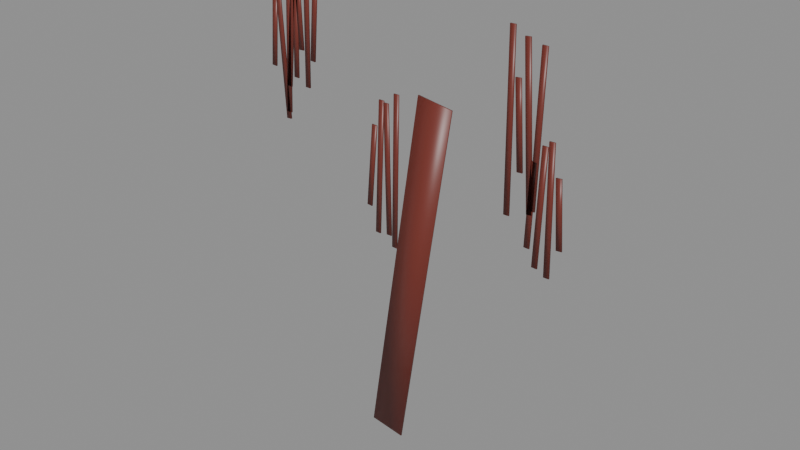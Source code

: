 # Source: wall_bloodsmear.blend  (saved by Blender 5.0.119; exported with 4.5.12 LTS)
import bpy
from mathutils import Matrix  # noqa: F401  (used for matrix-valued properties, if any)

bpy.ops.wm.read_factory_settings(use_empty=True)
scene = bpy.context.scene
scene.name = 'Scene'

# ---- materials (node trees are filled in below, after node groups)
mat_blood_dry = bpy.data.materials.new('blood_dry')
mat_blood_dry.diffuse_color = (0.18, 0.03, 0.02, 1.0)

# ---- material node trees
mat_blood_dry.use_nodes = True; mat_blood_dry.node_tree.nodes.clear()
_N = mat_blood_dry.node_tree.nodes; _L = mat_blood_dry.node_tree.links
n0 = _N.new('ShaderNodeBsdfPrincipled'); n0.name = 'Principled BSDF'; n0.location = (-200, 100)
n0.inputs[0].default_value = (0.18, 0.03, 0.02, 1.0)
n0.inputs[2].default_value = 0.4
n0.inputs[4].default_value = 0.9
n1 = _N.new('ShaderNodeOutputMaterial'); n1.name = 'Material Output'; n1.location = (200, 100)
_L.new(n0.outputs[0], n1.inputs[0])
n1.is_active_output = True

# ---- meshes
me_wall_bloodsmear = bpy.data.meshes.new('wall_bloodsmear')
me_wall_bloodsmear.from_pydata([(-0.009, -0.002, -0.1332), (-0.009, -0.002, 0.1332), (-0.009, 0.002, -0.1332), (-0.009, 0.002, 0.1332), (0.009, -0.002, -0.1332), (0.009, -0.002, 0.1332), (0.009, 0.002, -0.1332), (0.009, 0.002, 0.1332), (0.03055, -0.002, -0.2133), (0.01126, -0.002, 0.2174), (0.03055, 0.002, -0.2133), (0.01126, 0.002, 0.2174), (0.04853, -0.002, -0.2125), (0.02925, -0.002, 0.2183), (0.04853, 0.002, -0.2125), (0.02925, 0.002, 0.2183), (0.07314, -0.002, -0.2054), (0.02855, -0.002, 0.2134), (0.07314, 0.002, -0.2054), (0.02855, 0.002, 0.2134), (0.09104, -0.002, -0.2035), (0.04645, -0.002, 0.2153), (0.09104, 0.002, -0.2035), (0.04645, 0.002, 0.2153), (0.09732, -0.002, -0.2389), (0.0641, -0.002, 0.2526), (0.09732, 0.002, -0.2389), (0.0641, 0.002, 0.2526), (0.1153, -0.002, -0.2377), (0.08206, -0.002, 0.2538), (0.1153, 0.002, -0.2377), (0.08206, 0.002, 0.2538), (0.4736, -0.002, 0.02983), (0.4229, -0.002, 0.5631), (0.4736, 0.002, 0.02983), (0.4229, 0.002, 0.5631), (0.4915, -0.002, 0.03153), (0.4408, -0.002, 0.5648), (0.4915, 0.002, 0.03153), (0.4408, 0.002, 0.5648), (0.4982, -0.002, 0.169), (0.4583, -0.002, 0.4279), (0.4982, 0.002, 0.169), (0.4583, 0.002, 0.4279), (0.5159, -0.002, 0.1717), (0.4761, -0.002, 0.4307), (0.5159, 0.002, 0.1717), (0.4761, 0.002, 0.4307), (0.5445, -0.002, 0.05904), (0.4717, -0.002, 0.5429), (0.5445, 0.002, 0.05904), (0.4717, 0.002, 0.5429), (0.5623, -0.002, 0.06172), (0.4895, -0.002, 0.5455), (0.5623, 0.002, 0.06172), (0.4895, 0.002, 0.5455), (0.5514, -0.002, 0.07371), (0.5244, -0.002, 0.5348), (0.5514, 0.002, 0.07371), (0.5244, 0.002, 0.5348), (0.5694, -0.002, 0.07477), (0.5424, -0.002, 0.5358), (0.5694, 0.002, 0.07477), (0.5424, 0.002, 0.5358), (-0.42, -0.002, 0.1924), (-0.422, -0.002, 0.4056), (-0.42, 0.002, 0.1924), (-0.422, 0.002, 0.4056), (-0.402, -0.002, 0.1926), (-0.404, -0.002, 0.4058), (-0.402, 0.002, 0.1926), (-0.404, 0.002, 0.4058), (-0.3537, -0.002, 0.03475), (-0.4283, -0.002, 0.566), (-0.3537, 0.002, 0.03475), (-0.4283, 0.002, 0.566), (-0.3358, -0.002, 0.03726), (-0.4105, -0.002, 0.5685), (-0.3358, 0.002, 0.03726), (-0.4105, 0.002, 0.5685), (-0.3523, -0.002, 0.05867), (-0.3701, -0.002, 0.5488), (-0.3523, 0.002, 0.05867), (-0.3701, 0.002, 0.5488), (-0.3343, -0.002, 0.05932), (-0.3521, -0.002, 0.5495), (-0.3343, 0.002, 0.05932), (-0.3521, 0.002, 0.5495), (-0.3252, -0.002, 0.1813), (-0.3374, -0.002, 0.431), (-0.3252, 0.002, 0.1813), (-0.3374, 0.002, 0.431), (-0.3072, -0.002, 0.1822), (-0.3194, -0.002, 0.4319), (-0.3072, 0.002, 0.1822), (-0.3194, 0.002, 0.4319), (-0.3536, -0.002, 0.1449), (-0.3474, -0.002, 0.6204), (-0.3536, 0.002, 0.1449), (-0.3474, 0.002, 0.6204), (-0.3356, -0.002, 0.1447), (-0.3294, -0.002, 0.6202), (-0.3356, 0.002, 0.1447), (-0.3294, 0.002, 0.6202), (-0.3074, -0.002, 0.2741), (-0.3337, -0.002, 0.4939), (-0.3074, 0.002, 0.2741), (-0.3337, 0.002, 0.4939), (-0.2895, -0.002, 0.2762), (-0.3158, -0.002, 0.496), (-0.2895, 0.002, 0.2762), (-0.3158, 0.002, 0.496), (-0.277, -0.002, 0.1634), (-0.3044, -0.002, 0.6106), (-0.277, 0.002, 0.1634), (-0.3044, 0.002, 0.6106), (-0.259, -0.002, 0.1645), (-0.2864, -0.002, 0.6117), (-0.259, 0.002, 0.1645), (-0.2864, 0.002, 0.6117), (-0.2601, -0.002, 0.2536), (-0.2615, -0.002, 0.5264), (-0.2601, 0.002, 0.2536), (-0.2615, 0.002, 0.5264), (-0.2421, -0.002, 0.2536), (-0.2435, -0.002, 0.5265), (-0.2421, 0.002, 0.2536), (-0.2435, 0.002, 0.5265), (0.5506, -0.002, -0.04101), (0.5378, -0.002, 0.217), (0.5506, 0.002, -0.04101), (0.5378, 0.002, 0.217), (0.5685, -0.002, -0.04013), (0.5558, -0.002, 0.2179), (0.5685, 0.002, -0.04013), (0.5558, 0.002, 0.2179), (0.5832, -0.002, -0.09073), (0.565, -0.002, 0.2717), (0.5832, 0.002, -0.09073), (0.565, 0.002, 0.2717), (0.6012, -0.002, -0.08983), (0.583, -0.002, 0.2726), (0.6012, 0.002, -0.08983), (0.583, 0.002, 0.2726), (0.6246, -0.002, -0.1051), (0.5834, -0.002, 0.2901), (0.6246, 0.002, -0.1051), (0.5834, 0.002, 0.2901), (0.6425, -0.002, -0.1032), (0.6014, -0.002, 0.2919), (0.6425, 0.002, -0.1032), (0.6014, 0.002, 0.2919), (0.6502, -0.002, -0.008571), (0.6178, -0.002, 0.1976), (0.6502, 0.002, -0.008571), (0.6178, 0.002, 0.1976), (0.668, -0.002, -0.005778), (0.6356, -0.002, 0.2004), (0.668, 0.002, -0.005778), (0.6356, 0.002, 0.2004), (0.07009, -0.002, -0.9201), (0.1507, -0.002, 0.2772), (0.07009, 0.002, -0.9201), (0.1507, 0.002, 0.2772), (0.1898, -0.002, -0.9281), (0.2704, -0.002, 0.2691), (0.1898, 0.002, -0.9281), (0.2704, 0.002, 0.2691)], [], [(0, 1, 3, 2), (2, 3, 7, 6), (6, 7, 5, 4), (4, 5, 1, 0), (2, 6, 4, 0), (7, 3, 1, 5), (8, 9, 11, 10), (10, 11, 15, 14), (14, 15, 13, 12), (12, 13, 9, 8), (10, 14, 12, 8), (15, 11, 9, 13), (16, 17, 19, 18), (18, 19, 23, 22), (22, 23, 21, 20), (20, 21, 17, 16), (18, 22, 20, 16), (23, 19, 17, 21), (24, 25, 27, 26), (26, 27, 31, 30), (30, 31, 29, 28), (28, 29, 25, 24), (26, 30, 28, 24), (31, 27, 25, 29), (32, 33, 35, 34), (34, 35, 39, 38), (38, 39, 37, 36), (36, 37, 33, 32), (34, 38, 36, 32), (39, 35, 33, 37), (40, 41, 43, 42), (42, 43, 47, 46), (46, 47, 45, 44), (44, 45, 41, 40), (42, 46, 44, 40), (47, 43, 41, 45), (48, 49, 51, 50), (50, 51, 55, 54), (54, 55, 53, 52), (52, 53, 49, 48), (50, 54, 52, 48), (55, 51, 49, 53), (56, 57, 59, 58), (58, 59, 63, 62), (62, 63, 61, 60), (60, 61, 57, 56), (58, 62, 60, 56), (63, 59, 57, 61), (64, 65, 67, 66), (66, 67, 71, 70), (70, 71, 69, 68), (68, 69, 65, 64), (66, 70, 68, 64), (71, 67, 65, 69), (72, 73, 75, 74), (74, 75, 79, 78), (78, 79, 77, 76), (76, 77, 73, 72), (74, 78, 76, 72), (79, 75, 73, 77), (80, 81, 83, 82), (82, 83, 87, 86), (86, 87, 85, 84), (84, 85, 81, 80), (82, 86, 84, 80), (87, 83, 81, 85), (88, 89, 91, 90), (90, 91, 95, 94), (94, 95, 93, 92), (92, 93, 89, 88), (90, 94, 92, 88), (95, 91, 89, 93), (96, 97, 99, 98), (98, 99, 103, 102), (102, 103, 101, 100), (100, 101, 97, 96), (98, 102, 100, 96), (103, 99, 97, 101), (104, 105, 107, 106), (106, 107, 111, 110), (110, 111, 109, 108), (108, 109, 105, 104), (106, 110, 108, 104), (111, 107, 105, 109), (112, 113, 115, 114), (114, 115, 119, 118), (118, 119, 117, 116), (116, 117, 113, 112), (114, 118, 116, 112), (119, 115, 113, 117), (120, 121, 123, 122), (122, 123, 127, 126), (126, 127, 125, 124), (124, 125, 121, 120), (122, 126, 124, 120), (127, 123, 121, 125), (128, 129, 131, 130), (130, 131, 135, 134), (134, 135, 133, 132), (132, 133, 129, 128), (130, 134, 132, 128), (135, 131, 129, 133), (136, 137, 139, 138), (138, 139, 143, 142), (142, 143, 141, 140), (140, 141, 137, 136), (138, 142, 140, 136), (143, 139, 137, 141), (144, 145, 147, 146), (146, 147, 151, 150), (150, 151, 149, 148), (148, 149, 145, 144), (146, 150, 148, 144), (151, 147, 145, 149), (152, 153, 155, 154), (154, 155, 159, 158), (158, 159, 157, 156), (156, 157, 153, 152), (154, 158, 156, 152), (159, 155, 153, 157), (160, 161, 163, 162), (162, 163, 167, 166), (166, 167, 165, 164), (164, 165, 161, 160), (162, 166, 164, 160), (167, 163, 161, 165)])
me_wall_bloodsmear.polygons.foreach_set('use_smooth', [True] * 126)
_k = set([(0, 1), (0, 2), (0, 4), (1, 3), (1, 5), (2, 3), (2, 6), (3, 7), (4, 5), (4, 6), (5, 7), (6, 7), (8, 9), (8, 10), (8, 12), (9, 11), (9, 13), (10, 11), (10, 14), (11, 15), (12, 13), (12, 14), (13, 15), (14, 15), (16, 17), (16, 18), (16, 20), (17, 19), (17, 21), (18, 19), (18, 22), (19, 23), (20, 21), (20, 22), (21, 23), (22, 23), (24, 25), (24, 26), (24, 28), (25, 27), (25, 29), (26, 27), (26, 30), (27, 31), (28, 29), (28, 30), (29, 31), (30, 31), (32, 33), (32, 34), (32, 36), (33, 35), (33, 37), (34, 35), (34, 38), (35, 39), (36, 37), (36, 38), (37, 39), (38, 39), (40, 41), (40, 42), (40, 44), (41, 43), (41, 45), (42, 43), (42, 46), (43, 47), (44, 45), (44, 46), (45, 47), (46, 47), (48, 49), (48, 50), (48, 52), (49, 51), (49, 53), (50, 51), (50, 54), (51, 55), (52, 53), (52, 54), (53, 55), (54, 55), (56, 57), (56, 58), (56, 60), (57, 59), (57, 61), (58, 59), (58, 62), (59, 63), (60, 61), (60, 62), (61, 63), (62, 63), (64, 65), (64, 66), (64, 68), (65, 67), (65, 69), (66, 67), (66, 70), (67, 71), (68, 69), (68, 70), (69, 71), (70, 71), (72, 73), (72, 74), (72, 76), (73, 75), (73, 77), (74, 75), (74, 78), (75, 79), (76, 77), (76, 78), (77, 79), (78, 79), (80, 81), (80, 82), (80, 84), (81, 83), (81, 85), (82, 83), (82, 86), (83, 87), (84, 85), (84, 86), (85, 87), (86, 87), (88, 89), (88, 90), (88, 92), (89, 91), (89, 93), (90, 91), (90, 94), (91, 95), (92, 93), (92, 94), (93, 95), (94, 95), (96, 97), (96, 98), (96, 100), (97, 99), (97, 101), (98, 99), (98, 102), (99, 103), (100, 101), (100, 102), (101, 103), (102, 103), (104, 105), (104, 106), (104, 108), (105, 107), (105, 109), (106, 107), (106, 110), (107, 111), (108, 109), (108, 110), (109, 111), (110, 111), (112, 113), (112, 114), (112, 116), (113, 115), (113, 117), (114, 115), (114, 118), (115, 119), (116, 117), (116, 118), (117, 119), (118, 119), (120, 121), (120, 122), (120, 124), (121, 123), (121, 125), (122, 123), (122, 126), (123, 127), (124, 125), (124, 126), (125, 127), (126, 127), (128, 129), (128, 130), (128, 132), (129, 131), (129, 133), (130, 131), (130, 134), (131, 135), (132, 133), (132, 134), (133, 135), (134, 135), (136, 137), (136, 138), (136, 140), (137, 139), (137, 141), (138, 139), (138, 142), (139, 143), (140, 141), (140, 142), (141, 143), (142, 143), (144, 145), (144, 146), (144, 148), (145, 147), (145, 149), (146, 147), (146, 150), (147, 151), (148, 149), (148, 150), (149, 151), (150, 151), (152, 153), (152, 154), (152, 156), (153, 155), (153, 157), (154, 155), (154, 158), (155, 159), (156, 157), (156, 158), (157, 159), (158, 159), (160, 161), (160, 162), (160, 164), (161, 163), (161, 165), (162, 163), (162, 166), (163, 167), (164, 165), (164, 166), (165, 167), (166, 167)])
me_wall_bloodsmear.attributes.new('sharp_edge', 'BOOLEAN', 'EDGE').data.foreach_set('value', [ (min(e.vertices), max(e.vertices)) in _k for e in me_wall_bloodsmear.edges])
me_wall_bloodsmear.materials.append(mat_blood_dry)
me_wall_bloodsmear.update()

# ---- objects
ob_wall_bloodsmear = bpy.data.objects.new('wall_bloodsmear', me_wall_bloodsmear)

# ---- transforms, parenting, visibility, modifiers, constraints
ob_wall_bloodsmear.location = (-0.1428, 0.0, 0.9384)
ob_wall_bloodsmear.rotation_euler = (0.0, 0.08277, 0.0)

# ---- collection membership
scene.collection.objects.link(ob_wall_bloodsmear)

# ---- scene / render settings (as saved in the file)
scene.frame_start = 1; scene.frame_end = 250; scene.frame_set(1)
scene.render.engine = 'BLENDER_EEVEE_NEXT'
scene.render.bake_bias = 0.0
scene.render.bake_samples = 0
scene.cycles.sampling_pattern = 'TABULATED_SOBOL'
scene.eevee.use_volume_custom_range = False
bpy.context.view_layer.update()

# ---- added for rendering (the .blend has no active camera and no usable light): camera, sun + grey world if the file has none
cam_auto = bpy.data.cameras.new('AutoCamera')
cam_auto.lens = 50.0
cam_auto.sensor_width = 36.0
cam_auto.clip_end = 1000.0
ob_auto_camera = bpy.data.objects.new('AutoCamera', cam_auto)
scene.collection.objects.link(ob_auto_camera)
ob_auto_camera.location = (1.85089, -2.26435, 2.28477)
ob_auto_camera.rotation_euler = (1.09748, -7.21219e-08, 0.694738)
scene.camera = ob_auto_camera
light_auto_sun = bpy.data.lights.new('AutoSun', 'SUN')
light_auto_sun.energy = 3.0
light_auto_sun.angle = 0.0523599
ob_auto_sun = bpy.data.objects.new('AutoSun', light_auto_sun)
scene.collection.objects.link(ob_auto_sun)
ob_auto_sun.rotation_euler = (0.872665, 0.174533, 0.523599)
if scene.world is None:
    world_auto = bpy.data.worlds.new('AutoWorld')
    world_auto.color = (0.3, 0.3, 0.3)
    scene.world = world_auto
bpy.context.view_layer.update()
